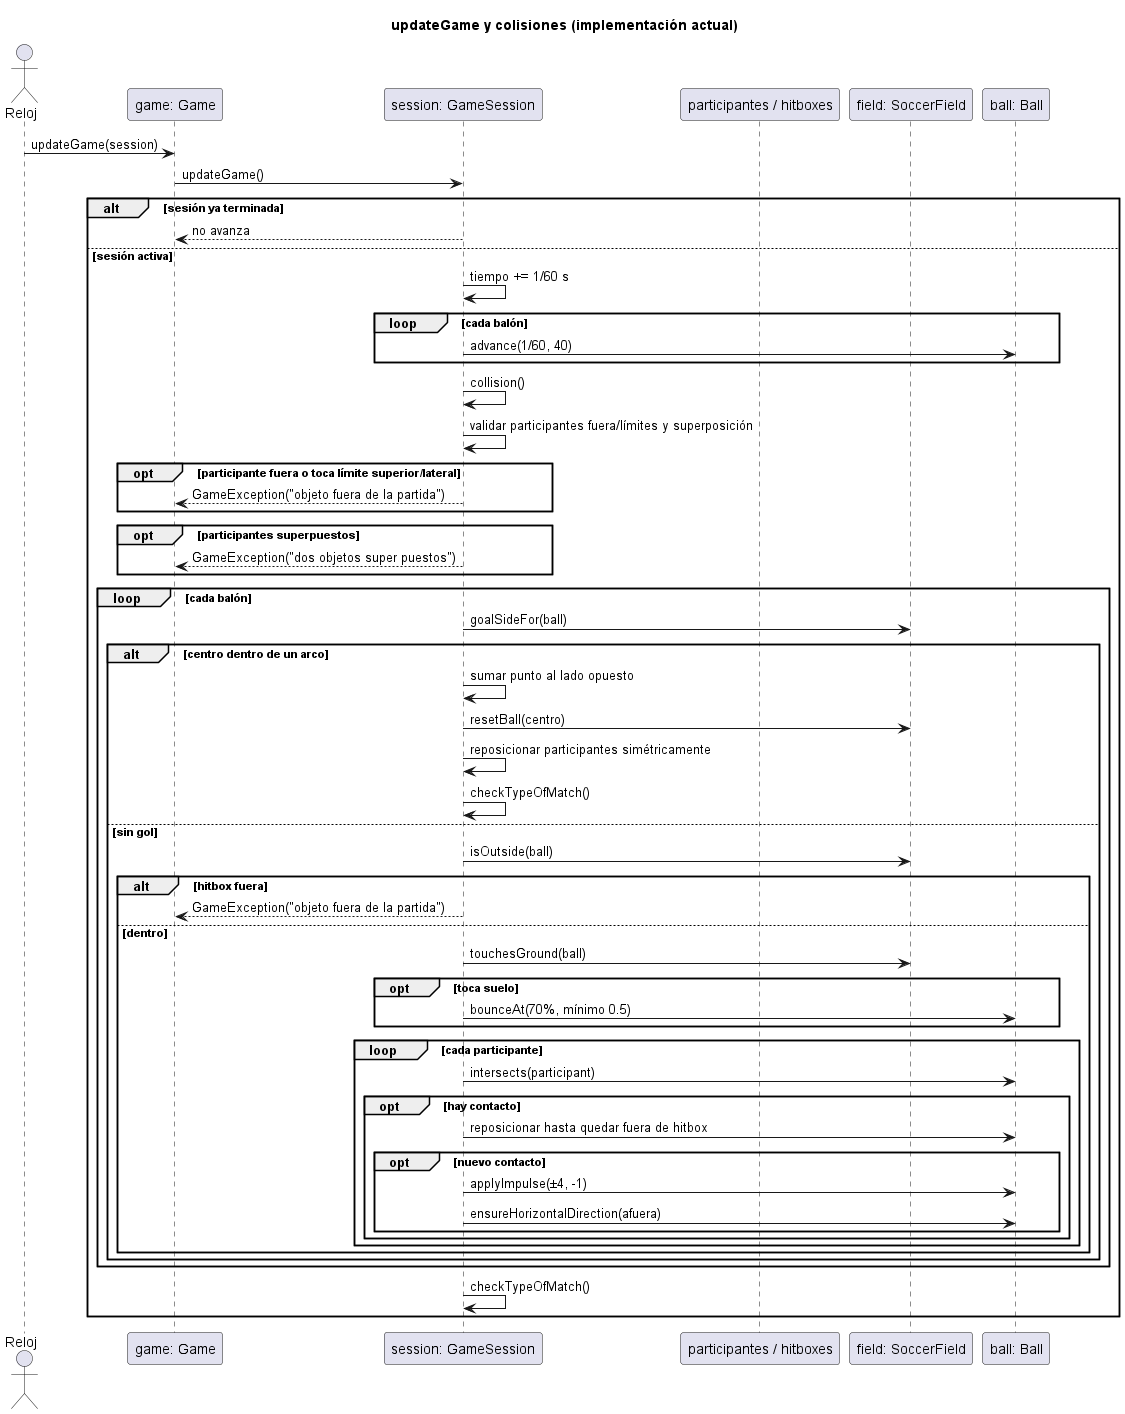

The diagram above was rendered by PlantUML. Its source (embedded in the PNG):
@startuml
title updateGame y colisiones (implementación actual)
actor Reloj
participant "game: Game" as G
participant "session: GameSession" as S
participant "participantes / hitboxes" as P
participant "field: SoccerField" as F
participant "ball: Ball" as B
Reloj -> G: updateGame(session)
G -> S: updateGame()
alt sesión ya terminada
  S --> G: no avanza
else sesión activa
  S -> S: tiempo += 1/60 s
  loop cada balón
    S -> B: advance(1/60, 40)
  end
  S -> S: collision()
  S -> S: validar participantes fuera/límites y superposición
  opt participante fuera o toca límite superior/lateral
    S --> G: GameException("objeto fuera de la partida")
  end
  opt participantes superpuestos
    S --> G: GameException("dos objetos super puestos")
  end
  loop cada balón
    S -> F: goalSideFor(ball)
    alt centro dentro de un arco
      S -> S: sumar punto al lado opuesto
      S -> F: resetBall(centro)
      S -> S: reposicionar participantes simétricamente
      S -> S: checkTypeOfMatch()
    else sin gol
      S -> F: isOutside(ball)
      alt hitbox fuera
        S --> G: GameException("objeto fuera de la partida")
      else dentro
        S -> F: touchesGround(ball)
        opt toca suelo
          S -> B: bounceAt(70%, mínimo 0.5)
        end
        loop cada participante
          S -> B: intersects(participant)
          opt hay contacto
            S -> B: reposicionar hasta quedar fuera de hitbox
            opt nuevo contacto
              S -> B: applyImpulse(±4, -1)
              S -> B: ensureHorizontalDirection(afuera)
            end
          end
        end
      end
    end
  end
  S -> S: checkTypeOfMatch()
end
@enduml